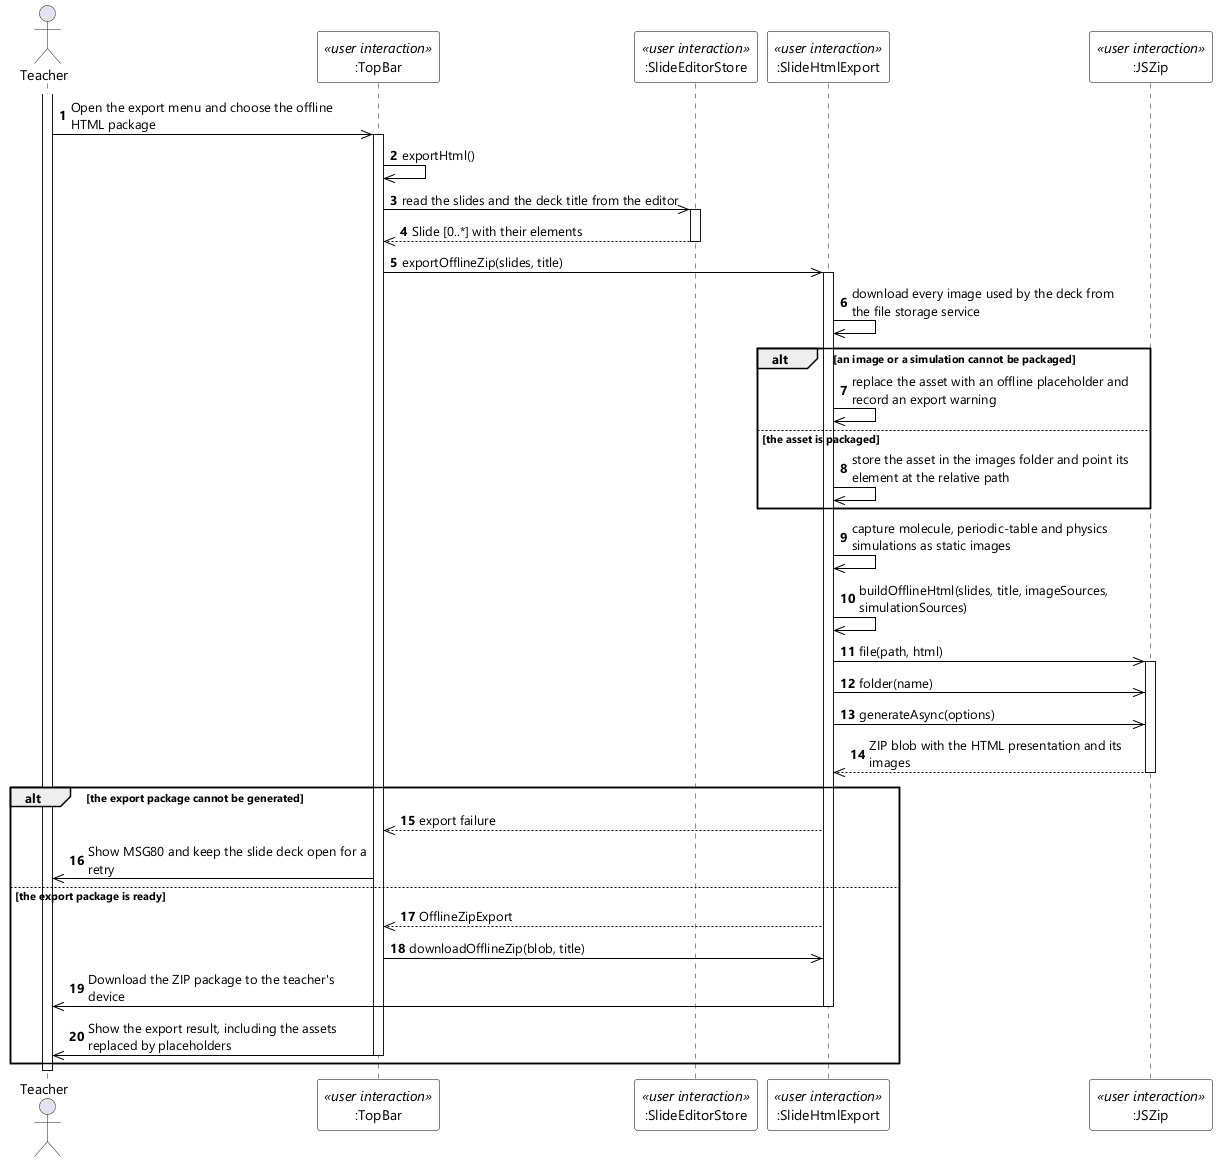

The diagram above was rendered by PlantUML. Its source (embedded in the PNG):
@startuml UC-17 Export Slide - Sequence Diagram (stereo)
skinparamlocked dpi 96
skinparam defaultFontName "Segoe UI"
skinparam shadowing false
skinparam ParticipantBackgroundColor #FFFFFF
skinparam ParticipantBorderColor #000000
skinparam ArrowColor #000000
skinparam sequenceMessageAlign left
skinparam maxMessageSize 280

actor Teacher
participant ":TopBar" as TB <<user interaction>>
participant ":SlideEditorStore" as STORE <<user interaction>>
participant ":SlideHtmlExport" as EXP <<user interaction>>
participant ":JSZip" as ZIP <<user interaction>>

autonumber
activate Teacher
Teacher ->> TB : Open the export menu and choose the offline HTML package
activate TB
TB ->> TB : exportHtml()
TB ->> STORE : read the slides and the deck title from the editor
activate STORE
STORE -->> TB : Slide [0..*] with their elements
deactivate STORE
TB ->> EXP : exportOfflineZip(slides, title)
activate EXP
EXP ->> EXP : download every image used by the deck from the file storage service

alt an image or a simulation cannot be packaged
  EXP ->> EXP : replace the asset with an offline placeholder and record an export warning
else the asset is packaged
  EXP ->> EXP : store the asset in the images folder and point its element at the relative path
end

EXP ->> EXP : capture molecule, periodic-table and physics simulations as static images
EXP ->> EXP : buildOfflineHtml(slides, title, imageSources, simulationSources)
EXP ->> ZIP : file(path, html)
activate ZIP
EXP ->> ZIP : folder(name)
EXP ->> ZIP : generateAsync(options)
ZIP -->> EXP : ZIP blob with the HTML presentation and its images
deactivate ZIP

alt the export package cannot be generated
  EXP -->> TB : export failure
  TB ->> Teacher : Show MSG80 and keep the slide deck open for a retry
else the export package is ready
  EXP -->> TB : OfflineZipExport
  TB ->> EXP : downloadOfflineZip(blob, title)
  EXP ->> Teacher : Download the ZIP package to the teacher's device
  deactivate EXP
  TB ->> Teacher : Show the export result, including the assets replaced by placeholders
  deactivate TB
end
deactivate Teacher
@enduml